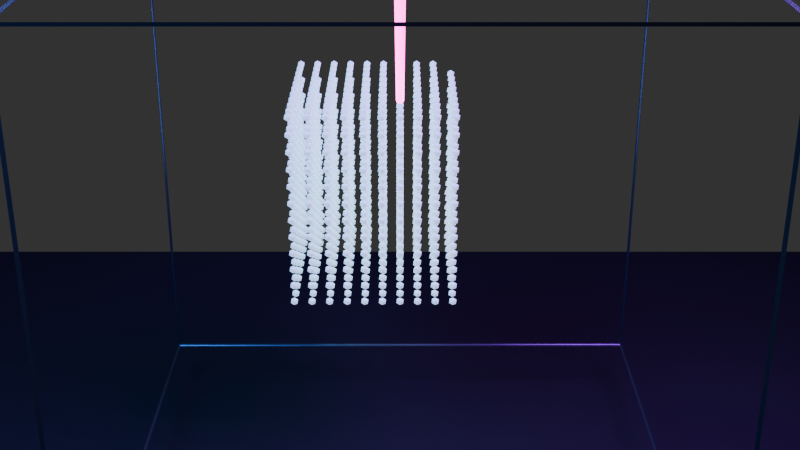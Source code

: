 # Source: QFG_Phase_Transition_Thermal_Matter_Lab_v1.blend  (saved by Blender 5.2.44; exported with 4.5.12 LTS)
import bpy
from mathutils import Matrix  # noqa: F401  (used for matrix-valued properties, if any)

bpy.ops.wm.read_factory_settings(use_empty=True)
scene = bpy.context.scene
scene.name = 'Scene'

# ---- collections
col_collection = bpy.data.collections.new('Collection'); scene.collection.children.link(col_collection)

# ---- materials (node trees are filled in below, after node groups)
mat_floor = bpy.data.materials.new('Floor')
mat_floor.surface_render_method = 'BLENDED'
mat_floor.blend_method = 'BLEND'
mat_labframe = bpy.data.materials.new('LabFrame')
mat_labframe.surface_render_method = 'BLENDED'
mat_labframe.blend_method = 'BLEND'
mat_text = bpy.data.materials.new('Text')
mat_text.surface_render_method = 'BLENDED'
mat_text.blend_method = 'BLEND'
mat_solidmatter = bpy.data.materials.new('SolidMatter')
mat_solidmatter.surface_render_method = 'BLENDED'
mat_solidmatter.blend_method = 'BLEND'
mat_orange = bpy.data.materials.new('Orange')
mat_orange.surface_render_method = 'BLENDED'
mat_orange.blend_method = 'BLEND'
mat_heatbeam = bpy.data.materials.new('HeatBeam')
mat_heatbeam.surface_render_method = 'BLENDED'
mat_heatbeam.blend_method = 'BLEND'
mat_hotmatter = bpy.data.materials.new('HotMatter')
mat_hotmatter.surface_render_method = 'BLENDED'
mat_hotmatter.blend_method = 'BLEND'

# ---- node groups
ng_solidmatterpoints_gn = bpy.data.node_groups.new('SolidMatterPoints_GN', 'GeometryNodeTree')
_s = ng_solidmatterpoints_gn.interface.new_socket(name='Geometry', in_out='OUTPUT', socket_type='NodeSocketGeometry')
_s = ng_solidmatterpoints_gn.interface.new_socket(name='Geometry', in_out='INPUT', socket_type='NodeSocketGeometry')
# nodes of 'SolidMatterPoints_GN' reference scene objects; filled in after objects exist
ng_hotmatterpoints_gn = bpy.data.node_groups.new('HotMatterPoints_GN', 'GeometryNodeTree')
_s = ng_hotmatterpoints_gn.interface.new_socket(name='Geometry', in_out='OUTPUT', socket_type='NodeSocketGeometry')
_s = ng_hotmatterpoints_gn.interface.new_socket(name='Geometry', in_out='INPUT', socket_type='NodeSocketGeometry')
# nodes of 'HotMatterPoints_GN' reference scene objects; filled in after objects exist

# ---- material node trees
mat_floor.use_nodes = True; mat_floor.node_tree.nodes.clear()
_N = mat_floor.node_tree.nodes; _L = mat_floor.node_tree.links
n0 = _N.new('ShaderNodeBsdfPrincipled'); n0.name = 'Principled BSDF'; n0.location = (-200, 100)
n0.inputs[0].default_value = (0.02, 0.025, 0.04, 1.0)
n0.inputs[2].default_value = 0.72
n0.inputs[10].default_value = 0.005
n0.inputs[27].default_value = (0.02, 0.025, 0.04, 1.0)
n1 = _N.new('ShaderNodeOutputMaterial'); n1.name = 'Material Output'; n1.location = (200, 100)
_L.new(n0.outputs[0], n1.inputs[0])
n1.is_active_output = True
mat_labframe.use_nodes = True; mat_labframe.node_tree.nodes.clear()
_N = mat_labframe.node_tree.nodes; _L = mat_labframe.node_tree.links
n0 = _N.new('ShaderNodeBsdfPrincipled'); n0.name = 'Principled BSDF'; n0.location = (-200, 100)
n0.inputs[0].default_value = (0.1, 0.14, 0.2, 1.0)
n0.inputs[1].default_value = 0.6
n0.inputs[2].default_value = 0.25
n0.inputs[10].default_value = 0.005
n0.inputs[27].default_value = (0.1, 0.14, 0.2, 1.0)
n1 = _N.new('ShaderNodeOutputMaterial'); n1.name = 'Material Output'; n1.location = (200, 100)
_L.new(n0.outputs[0], n1.inputs[0])
n1.is_active_output = True
mat_text.use_nodes = True; mat_text.node_tree.nodes.clear()
_N = mat_text.node_tree.nodes; _L = mat_text.node_tree.links
n0 = _N.new('ShaderNodeBsdfPrincipled'); n0.name = 'Principled BSDF'; n0.location = (-200, 100)
n0.inputs[0].default_value = (0.92, 0.96, 1.0, 1.0)
n0.inputs[2].default_value = 0.3
n0.inputs[10].default_value = 0.005
n0.inputs[27].default_value = (0.92, 0.96, 1.0, 1.0)
n0.inputs[28].default_value = 1.0
n1 = _N.new('ShaderNodeOutputMaterial'); n1.name = 'Material Output'; n1.location = (200, 100)
_L.new(n0.outputs[0], n1.inputs[0])
n1.is_active_output = True
mat_solidmatter.use_nodes = True; mat_solidmatter.node_tree.nodes.clear()
_N = mat_solidmatter.node_tree.nodes; _L = mat_solidmatter.node_tree.links
n0 = _N.new('ShaderNodeBsdfPrincipled'); n0.name = 'Principled BSDF'; n0.location = (-200, 100)
n0.inputs[0].default_value = (0.65, 0.86, 1.0, 1.0)
n0.inputs[2].default_value = 0.28
n0.inputs[10].default_value = 0.005
n0.inputs[27].default_value = (0.65, 0.86, 1.0, 1.0)
n0.inputs[28].default_value = 0.65
n1 = _N.new('ShaderNodeOutputMaterial'); n1.name = 'Material Output'; n1.location = (200, 100)
_L.new(n0.outputs[0], n1.inputs[0])
n1.is_active_output = True
mat_orange.use_nodes = True; mat_orange.node_tree.nodes.clear()
_N = mat_orange.node_tree.nodes; _L = mat_orange.node_tree.links
n0 = _N.new('ShaderNodeBsdfPrincipled'); n0.name = 'Principled BSDF'; n0.location = (-200, 100)
n0.inputs[0].default_value = (1.0, 0.24, 0.03, 1.0)
n0.inputs[2].default_value = 0.2
n0.inputs[10].default_value = 0.005
n0.inputs[27].default_value = (1.0, 0.24, 0.03, 1.0)
n0.inputs[28].default_value = 3.0
n1 = _N.new('ShaderNodeOutputMaterial'); n1.name = 'Material Output'; n1.location = (200, 100)
_L.new(n0.outputs[0], n1.inputs[0])
n1.is_active_output = True
mat_heatbeam.use_nodes = True; mat_heatbeam.node_tree.nodes.clear()
_N = mat_heatbeam.node_tree.nodes; _L = mat_heatbeam.node_tree.links
n0 = _N.new('ShaderNodeBsdfPrincipled'); n0.name = 'Principled BSDF'; n0.location = (-200, 100)
n0.inputs[0].default_value = (1.0, 0.05, 0.55, 1.0)
n0.inputs[2].default_value = 0.18
n0.inputs[10].default_value = 0.005
n0.inputs[27].default_value = (1.0, 0.05, 0.55, 1.0)
n0.inputs[28].default_value = 5.0
n1 = _N.new('ShaderNodeOutputMaterial'); n1.name = 'Material Output'; n1.location = (200, 100)
_L.new(n0.outputs[0], n1.inputs[0])
n1.is_active_output = True
mat_hotmatter.use_nodes = True; mat_hotmatter.node_tree.nodes.clear()
_N = mat_hotmatter.node_tree.nodes; _L = mat_hotmatter.node_tree.links
n0 = _N.new('ShaderNodeBsdfPrincipled'); n0.name = 'Principled BSDF'; n0.location = (-200, 100)
n0.inputs[0].default_value = (1.0, 0.18, 0.02, 1.0)
n0.inputs[2].default_value = 0.2
n0.inputs[10].default_value = 0.005
n0.inputs[27].default_value = (1.0, 0.18, 0.02, 1.0)
n0.inputs[28].default_value = 3.5
n1 = _N.new('ShaderNodeOutputMaterial'); n1.name = 'Material Output'; n1.location = (200, 100)
_L.new(n0.outputs[0], n1.inputs[0])
n1.is_active_output = True

# ---- world
world_world = bpy.data.worlds.new('World'); scene.world = world_world
world_world.use_nodes = True; world_world.node_tree.nodes.clear()
_N = world_world.node_tree.nodes; _L = world_world.node_tree.links
n0 = _N.new('ShaderNodeOutputWorld'); n0.name = 'World Output'; n0.location = (200, 100)
n1 = _N.new('ShaderNodeBackground'); n1.name = 'Background'; n1.location = (-200, 100)
n1.inputs[0].default_value = (0.05088, 0.05088, 0.05088, 1.0)
_L.new(n1.outputs[0], n0.inputs[0])
n0.is_active_output = True
world_world.color = (0.001, 0.002, 0.006)
world_world.sun_shadow_jitter_overblur = 0.0

# ---- cameras
cam_camera_001 = bpy.data.cameras.new('Camera.001')
cam_camera_001.lens = 56.0

# ---- lights
light_area = bpy.data.lights.new('Area', 'AREA')
light_area.color = (0.15, 0.38, 1.0)
light_area.energy = 1200.0
light_area.size = 6.0
light_area.size_y = 1.0
light_area_001 = bpy.data.lights.new('Area.001', 'AREA')
light_area_001.color = (0.65, 0.1, 1.0)
light_area_001.energy = 1000.0
light_area_001.size = 5.2
light_area_001.size_y = 1.0

# ---- meshes
me_cube_001 = bpy.data.meshes.new('Cube.001')
me_cube_001.from_pydata([(-8.0, -8.0, -0.06), (-8.0, -8.0, 0.06), (-8.0, 8.0, -0.06), (-8.0, 8.0, 0.06), (8.0, -8.0, -0.06), (8.0, -8.0, 0.06), (8.0, 8.0, -0.06), (8.0, 8.0, 0.06)], [], [(0, 1, 3, 2), (2, 3, 7, 6), (6, 7, 5, 4), (4, 5, 1, 0), (2, 6, 4, 0), (7, 3, 1, 5)])
_uv = me_cube_001.uv_layers.new(name='UVMap')
_uv.uv.foreach_set('vector', [0.375, 0.0, 0.625, 0.0, 0.625, 0.25, 0.375, 0.25, 0.375, 0.25, 0.625, 0.25, 0.625, 0.5, 0.375, 0.5, 0.375, 0.5, 0.625, 0.5, 0.625, 0.75, 0.375, 0.75, 0.375, 0.75, 0.625, 0.75, 0.625, 1.0, 0.375, 1.0, 0.125, 0.5, 0.375, 0.5, 0.375, 0.75, 0.125, 0.75, 0.625, 0.5, 0.875, 0.5, 0.875, 0.75, 0.625, 0.75])
me_cube_001.materials.append(mat_floor)
me_cube_001.update()
me_cube_002 = bpy.data.meshes.new('Cube.002')
me_cube_002.from_pydata([(-1.0, -1.0, -1.0), (-1.0, -1.0, 1.0), (-1.0, 1.0, -1.0), (-1.0, 1.0, 1.0), (1.0, -1.0, -1.0), (1.0, -1.0, 1.0), (1.0, 1.0, -1.0), (1.0, 1.0, 1.0)], [], [(0, 1, 3, 2), (2, 3, 7, 6), (6, 7, 5, 4), (4, 5, 1, 0), (2, 6, 4, 0), (7, 3, 1, 5)])
_uv = me_cube_002.uv_layers.new(name='UVMap')
_uv.uv.foreach_set('vector', [0.375, 0.0, 0.625, 0.0, 0.625, 0.25, 0.375, 0.25, 0.375, 0.25, 0.625, 0.25, 0.625, 0.5, 0.375, 0.5, 0.375, 0.5, 0.625, 0.5, 0.625, 0.75, 0.375, 0.75, 0.375, 0.75, 0.625, 0.75, 0.625, 1.0, 0.375, 1.0, 0.125, 0.5, 0.375, 0.5, 0.375, 0.75, 0.125, 0.75, 0.625, 0.5, 0.875, 0.5, 0.875, 0.75, 0.625, 0.75])
me_cube_002.materials.append(mat_labframe)
me_cube_002.update()
me_cylinder = bpy.data.meshes.new('Cylinder')
me_cylinder.from_pydata([(0.0, 0.045, -2.977), (0.0, 0.045, 2.977), (0.01391, 0.0428, -2.977), (0.01391, 0.0428, 2.977), (0.02645, 0.03641, -2.977), (0.02645, 0.03641, 2.977), (0.03641, 0.02645, -2.977), (0.03641, 0.02645, 2.977), (0.0428, 0.01391, -2.977), (0.0428, 0.01391, 2.977), (0.045, 0.0, -2.977), (0.045, 0.0, 2.977), (0.0428, -0.01391, -2.977), (0.0428, -0.01391, 2.977), (0.03641, -0.02645, -2.977), (0.03641, -0.02645, 2.977), (0.02645, -0.03641, -2.977), (0.02645, -0.03641, 2.977), (0.01391, -0.0428, -2.977), (0.01391, -0.0428, 2.977), (0.0, -0.045, -2.977), (0.0, -0.045, 2.977), (-0.01391, -0.0428, -2.977), (-0.01391, -0.0428, 2.977), (-0.02645, -0.03641, -2.977), (-0.02645, -0.03641, 2.977), (-0.03641, -0.02645, -2.977), (-0.03641, -0.02645, 2.977), (-0.0428, -0.01391, -2.977), (-0.0428, -0.01391, 2.977), (-0.045, 0.0, -2.977), (-0.045, 0.0, 2.977), (-0.0428, 0.01391, -2.977), (-0.0428, 0.01391, 2.977), (-0.03641, 0.02645, -2.977), (-0.03641, 0.02645, 2.977), (-0.02645, 0.03641, -2.977), (-0.02645, 0.03641, 2.977), (-0.01391, 0.0428, -2.977), (-0.01391, 0.0428, 2.977)], [], [(0, 1, 3, 2), (2, 3, 5, 4), (4, 5, 7, 6), (6, 7, 9, 8), (8, 9, 11, 10), (10, 11, 13, 12), (12, 13, 15, 14), (14, 15, 17, 16), (16, 17, 19, 18), (18, 19, 21, 20), (20, 21, 23, 22), (22, 23, 25, 24), (24, 25, 27, 26), (26, 27, 29, 28), (28, 29, 31, 30), (30, 31, 33, 32), (32, 33, 35, 34), (34, 35, 37, 36), (3, 1, 39, 37, 35, 33, 31, 29, 27, 25, 23, 21, 19, 17, 15, 13, 11, 9, 7, 5), (36, 37, 39, 38), (38, 39, 1, 0), (0, 2, 4, 6, 8, 10, 12, 14, 16, 18, 20, 22, 24, 26, 28, 30, 32, 34, 36, 38)])
_uv = me_cylinder.uv_layers.new(name='UVMap')
_uv.uv.foreach_set('vector', [1.0, 0.5, 1.0, 1.0, 0.95, 1.0, 0.95, 0.5, 0.95, 0.5, 0.95, 1.0, 0.9, 1.0, 0.9, 0.5, 0.9, 0.5, 0.9, 1.0, 0.85, 1.0, 0.85, 0.5, 0.85, 0.5, 0.85, 1.0, 0.8, 1.0, 0.8, 0.5, 0.8, 0.5, 0.8, 1.0, 0.75, 1.0, 0.75, 0.5, 0.75, 0.5, 0.75, 1.0, 0.7, 1.0, 0.7, 0.5, 0.7, 0.5, 0.7, 1.0, 0.65, 1.0, 0.65, 0.5, 0.65, 0.5, 0.65, 1.0, 0.6, 1.0, 0.6, 0.5, 0.6, 0.5, 0.6, 1.0, 0.55, 1.0, 0.55, 0.5, 0.55, 0.5, 0.55, 1.0, 0.5, 1.0, 0.5, 0.5, 0.5, 0.5, 0.5, 1.0, 0.45, 1.0, 0.45, 0.5, 0.45, 0.5, 0.45, 1.0, 0.4, 1.0, 0.4, 0.5, 0.4, 0.5, 0.4, 1.0, 0.35, 1.0, 0.35, 0.5, 0.35, 0.5, 0.35, 1.0, 0.3, 1.0, 0.3, 0.5, 0.3, 0.5, 0.3, 1.0, 0.25, 1.0, 0.25, 0.5, 0.25, 0.5, 0.25, 1.0, 0.2, 1.0, 0.2, 0.5, 0.2, 0.5, 0.2, 1.0, 0.15, 1.0, 0.15, 0.5, 0.15, 0.5, 0.15, 1.0, 0.1, 1.0, 0.1, 0.5, 0.3242, 0.4783, 0.25, 0.49, 0.1758, 0.4783, 0.1089, 0.4442, 0.05584, 0.3911, 0.02175, 0.3242, 0.01, 0.25, 0.02175, 0.1758, 0.05584, 0.1089, 0.1089, 0.05584, 0.1758, 0.02175, 0.25, 0.01, 0.3242, 0.02175, 0.3911, 0.05584, 0.4442, 0.1089, 0.4783, 0.1758, 0.49, 0.25, 0.4783, 0.3242, 0.4442, 0.3911, 0.3911, 0.4442, 0.1, 0.5, 0.1, 1.0, 0.05, 1.0, 0.05, 0.5, 0.05, 0.5, 0.05, 1.0, -1.565e-07, 1.0, -1.565e-07, 0.5, 0.75, 0.49, 0.8242, 0.4783, 0.8911, 0.4442, 0.9442, 0.3911, 0.9783, 0.3242, 0.99, 0.25, 0.9783, 0.1758, 0.9442, 0.1089, 0.8911, 0.05584, 0.8242, 0.02175, 0.75, 0.01, 0.6758, 0.02175, 0.6089, 0.05584, 0.5558, 0.1089, 0.5217, 0.1758, 0.51, 0.25, 0.5217, 0.3242, 0.5558, 0.3911, 0.6089, 0.4442, 0.6758, 0.4783])
me_cylinder.materials.append(mat_heatbeam)
me_cylinder.update()
me_solidmatterpoints_mesh = bpy.data.meshes.new('SolidMatterPoints_Mesh')
me_solidmatterpoints_mesh.from_pydata([(-1.32, 0.88, -1.32), (-1.32, 0.88, -1.1), (-1.32, 0.88, -0.88), (-1.32, 0.88, -0.66), (-1.32, 0.88, -0.44), (-1.32, 0.88, -0.22), (-1.32, 0.88, 0.0), (-1.32, 0.88, 0.22), (-1.32, 0.88, 0.44), (-1.32, 0.88, 0.66), (-1.32, 0.88, 0.88), (-1.32, 0.88, 1.1), (-1.32, 1.1, -1.32), (-1.32, 1.1, -1.1), (-1.32, 1.1, -0.88), (-1.32, 1.1, -0.66), (-1.32, 1.1, -0.44), (-1.32, 1.1, -0.22), (-1.32, 1.1, 0.0), (-1.32, 1.1, 0.22), (-1.32, 1.1, 0.44), (-1.32, 1.1, 0.66), (-1.32, 1.1, 0.88), (-1.32, 1.1, 1.1), (-1.32, 1.32, -1.32), (-1.32, 1.32, -1.1), (-1.32, 1.32, -0.88), (-1.32, 1.32, -0.66), (-1.32, 1.32, -0.44), (-1.32, 1.32, -0.22), (-1.32, 1.32, 0.0), (-1.32, 1.32, 0.22), (-1.32, 1.32, 0.44), (-1.32, 1.32, 0.66), (-1.32, 1.32, 0.88), (-1.32, 1.32, 1.1), (-1.32, 1.54, -1.32), (-1.32, 1.54, -1.1), (-1.32, 1.54, -0.88), (-1.32, 1.54, -0.66), (-1.32, 1.54, -0.44), (-1.32, 1.54, -0.22), (-1.32, 1.54, 0.0), (-1.32, 1.54, 0.22), (-1.32, 1.54, 0.44), (-1.32, 1.54, 0.66), (-1.32, 1.54, 0.88), (-1.32, 1.54, 1.1), (-1.32, 1.76, -1.32), (-1.32, 1.76, -1.1), (-1.32, 1.76, -0.88), (-1.32, 1.76, -0.66), (-1.32, 1.76, -0.44), (-1.32, 1.76, -0.22), (-1.32, 1.76, 0.0), (-1.32, 1.76, 0.22), (-1.32, 1.76, 0.44), (-1.32, 1.76, 0.66), (-1.32, 1.76, 0.88), (-1.32, 1.76, 1.1), (-1.32, 1.98, -1.32), (-1.32, 1.98, -1.1), (-1.32, 1.98, -0.88), (-1.32, 1.98, -0.66), (-1.32, 1.98, -0.44), (-1.32, 1.98, -0.22), (-1.32, 1.98, 0.0), (-1.32, 1.98, 0.22), (-1.32, 1.98, 0.44), (-1.32, 1.98, 0.66), (-1.32, 1.98, 0.88), (-1.32, 1.98, 1.1), (-1.32, 2.2, -1.32), (-1.32, 2.2, -1.1), (-1.32, 2.2, -0.88), (-1.32, 2.2, -0.66), (-1.32, 2.2, -0.44), (-1.32, 2.2, -0.22), (-1.32, 2.2, 0.0), (-1.32, 2.2, 0.22), (-1.32, 2.2, 0.44), (-1.32, 2.2, 0.66), (-1.32, 2.2, 0.88), (-1.32, 2.2, 1.1), (-1.32, 2.42, -1.32), (-1.32, 2.42, -1.1), (-1.32, 2.42, -0.88), (-1.32, 2.42, -0.66), (-1.32, 2.42, -0.44), (-1.32, 2.42, -0.22), (-1.32, 2.42, 0.0), (-1.32, 2.42, 0.22), (-1.32, 2.42, 0.44), (-1.32, 2.42, 0.66), (-1.32, 2.42, 0.88), (-1.32, 2.42, 1.1), (-1.32, 2.64, -1.32), (-1.32, 2.64, -1.1), (-1.32, 2.64, -0.88), (-1.32, 2.64, -0.66), (-1.32, 2.64, -0.44), (-1.32, 2.64, -0.22), (-1.32, 2.64, 0.0), (-1.32, 2.64, 0.22), (-1.32, 2.64, 0.44), (-1.32, 2.64, 0.66), (-1.32, 2.64, 0.88), (-1.32, 2.64, 1.1), (-1.32, 2.86, -1.32), (-1.32, 2.86, -1.1), (-1.32, 2.86, -0.88), (-1.32, 2.86, -0.66), (-1.32, 2.86, -0.44), (-1.32, 2.86, -0.22), (-1.32, 2.86, 0.0), (-1.32, 2.86, 0.22), (-1.32, 2.86, 0.44), (-1.32, 2.86, 0.66), (-1.32, 2.86, 0.88), (-1.32, 2.86, 1.1), (-1.32, 3.08, -1.32), (-1.32, 3.08, -1.1), (-1.32, 3.08, -0.88), (-1.32, 3.08, -0.66), (-1.32, 3.08, -0.44), (-1.32, 3.08, -0.22), (-1.32, 3.08, 0.0), (-1.32, 3.08, 0.22), (-1.32, 3.08, 0.44), (-1.32, 3.08, 0.66), (-1.32, 3.08, 0.88), (-1.32, 3.08, 1.1), (-1.1, 0.88, -1.32), (-1.1, 0.88, -1.1), (-1.1, 0.88, -0.88), (-1.1, 0.88, -0.66), (-1.1, 0.88, -0.44), (-1.1, 0.88, -0.22), (-1.1, 0.88, 0.0), (-1.1, 0.88, 0.22), (-1.1, 0.88, 0.44), (-1.1, 0.88, 0.66), (-1.1, 0.88, 0.88), (-1.1, 0.88, 1.1), (-1.1, 1.1, -1.32), (-1.1, 1.1, -1.1), (-1.1, 1.1, -0.88), (-1.1, 1.1, -0.66), (-1.1, 1.1, -0.44), (-1.1, 1.1, -0.22), (-1.1, 1.1, 0.0), (-1.1, 1.1, 0.22), (-1.1, 1.1, 0.44), (-1.1, 1.1, 0.66), (-1.1, 1.1, 0.88), (-1.1, 1.1, 1.1), (-1.1, 1.32, -1.32), (-1.1, 1.32, -1.1), (-1.1, 1.32, -0.88), (-1.1, 1.32, -0.66), (-1.1, 1.32, -0.44), (-1.1, 1.32, -0.22), (-1.1, 1.32, 0.0), (-1.1, 1.32, 0.22), (-1.1, 1.32, 0.44), (-1.1, 1.32, 0.66), (-1.1, 1.32, 0.88), (-1.1, 1.32, 1.1), (-1.1, 1.54, -1.32), (-1.1, 1.54, -1.1), (-1.1, 1.54, -0.88), (-1.1, 1.54, -0.66), (-1.1, 1.54, -0.44), (-1.1, 1.54, -0.22), (-1.1, 1.54, 0.0), (-1.1, 1.54, 0.22), (-1.1, 1.54, 0.44), (-1.1, 1.54, 0.66), (-1.1, 1.54, 0.88), (-1.1, 1.54, 1.1), (-1.1, 1.76, -1.32), (-1.1, 1.76, -1.1), (-1.1, 1.76, -0.88), (-1.1, 1.76, -0.66), (-1.1, 1.76, -0.44), (-1.1, 1.76, -0.22), (-1.1, 1.76, 0.0), (-1.1, 1.76, 0.22), (-1.1, 1.76, 0.44), (-1.1, 1.76, 0.66), (-1.1, 1.76, 0.88), (-1.1, 1.76, 1.1), (-1.1, 1.98, -1.32), (-1.1, 1.98, -1.1), (-1.1, 1.98, -0.88), (-1.1, 1.98, -0.66), (-1.1, 1.98, -0.44), (-1.1, 1.98, -0.22), (-1.1, 1.98, 0.0), (-1.1, 1.98, 0.22), (-1.1, 1.98, 0.44), (-1.1, 1.98, 0.66), (-1.1, 1.98, 0.88), (-1.1, 1.98, 1.1), (-1.1, 2.2, -1.32), (-1.1, 2.2, -1.1), (-1.1, 2.2, -0.88), (-1.1, 2.2, -0.66), (-1.1, 2.2, -0.44), (-1.1, 2.2, -0.22), (-1.1, 2.2, 0.0), (-1.1, 2.2, 0.22), (-1.1, 2.2, 0.44), (-1.1, 2.2, 0.66), (-1.1, 2.2, 0.88), (-1.1, 2.2, 1.1), (-1.1, 2.42, -1.32), (-1.1, 2.42, -1.1), (-1.1, 2.42, -0.88), (-1.1, 2.42, -0.66), (-1.1, 2.42, -0.44), (-1.1, 2.42, -0.22), (-1.1, 2.42, 0.0), (-1.1, 2.42, 0.22), (-1.1, 2.42, 0.44), (-1.1, 2.42, 0.66), (-1.1, 2.42, 0.88), (-1.1, 2.42, 1.1), (-1.1, 2.64, -1.32), (-1.1, 2.64, -1.1), (-1.1, 2.64, -0.88), (-1.1, 2.64, -0.66), (-1.1, 2.64, -0.44), (-1.1, 2.64, -0.22), (-1.1, 2.64, 0.0), (-1.1, 2.64, 0.22), (-1.1, 2.64, 0.44), (-1.1, 2.64, 0.66), (-1.1, 2.64, 0.88), (-1.1, 2.64, 1.1), (-1.1, 2.86, -1.32), (-1.1, 2.86, -1.1), (-1.1, 2.86, -0.88), (-1.1, 2.86, -0.66), (-1.1, 2.86, -0.44), (-1.1, 2.86, -0.22), (-1.1, 2.86, 0.0), (-1.1, 2.86, 0.22), (-1.1, 2.86, 0.44), (-1.1, 2.86, 0.66), (-1.1, 2.86, 0.88), (-1.1, 2.86, 1.1), (-1.1, 3.08, -1.32), (-1.1, 3.08, -1.1), (-1.1, 3.08, -0.88), (-1.1, 3.08, -0.66), (-1.1, 3.08, -0.44), (-1.1, 3.08, -0.22), (-1.1, 3.08, 0.0), (-1.1, 3.08, 0.22), (-1.1, 3.08, 0.44), (-1.1, 3.08, 0.66), (-1.1, 3.08, 0.88), (-1.1, 3.08, 1.1), (-0.88, 0.88, -1.32), (-0.88, 0.88, -1.1), (-0.88, 0.88, -0.88), (-0.88, 0.88, -0.66), (-0.88, 0.88, -0.44), (-0.88, 0.88, -0.22), (-0.88, 0.88, 0.0), (-0.88, 0.88, 0.22), (-0.88, 0.88, 0.44), (-0.88, 0.88, 0.66), (-0.88, 0.88, 0.88), (-0.88, 0.88, 1.1), (-0.88, 1.1, -1.32), (-0.88, 1.1, -1.1), (-0.88, 1.1, -0.88), (-0.88, 1.1, -0.66), (-0.88, 1.1, -0.44), (-0.88, 1.1, -0.22), (-0.88, 1.1, 0.0), (-0.88, 1.1, 0.22), (-0.88, 1.1, 0.44), (-0.88, 1.1, 0.66), (-0.88, 1.1, 0.88), (-0.88, 1.1, 1.1), (-0.88, 1.32, -1.32), (-0.88, 1.32, -1.1), (-0.88, 1.32, -0.88), (-0.88, 1.32, -0.66), (-0.88, 1.32, -0.44), (-0.88, 1.32, -0.22), (-0.88, 1.32, 0.0), (-0.88, 1.32, 0.22), (-0.88, 1.32, 0.44), (-0.88, 1.32, 0.66), (-0.88, 1.32, 0.88), (-0.88, 1.32, 1.1), (-0.88, 1.54, -1.32), (-0.88, 1.54, -1.1), (-0.88, 1.54, -0.88), (-0.88, 1.54, -0.66), (-0.88, 1.54, -0.44), (-0.88, 1.54, -0.22), (-0.88, 1.54, 0.0), (-0.88, 1.54, 0.22), (-0.88, 1.54, 0.44), (-0.88, 1.54, 0.66), (-0.88, 1.54, 0.88), (-0.88, 1.54, 1.1), (-0.88, 1.76, -1.32), (-0.88, 1.76, -1.1), (-0.88, 1.76, -0.88), (-0.88, 1.76, -0.66), (-0.88, 1.76, -0.44), (-0.88, 1.76, -0.22), (-0.88, 1.76, 0.0), (-0.88, 1.76, 0.22), (-0.88, 1.76, 0.44), (-0.88, 1.76, 0.66), (-0.88, 1.76, 0.88), (-0.88, 1.76, 1.1), (-0.88, 1.98, -1.32), (-0.88, 1.98, -1.1), (-0.88, 1.98, -0.88), (-0.88, 1.98, -0.66), (-0.88, 1.98, -0.44), (-0.88, 1.98, -0.22), (-0.88, 1.98, 0.0), (-0.88, 1.98, 0.22), (-0.88, 1.98, 0.44), (-0.88, 1.98, 0.66), (-0.88, 1.98, 0.88), (-0.88, 1.98, 1.1), (-0.88, 2.2, -1.32), (-0.88, 2.2, -1.1), (-0.88, 2.2, -0.88), (-0.88, 2.2, -0.66), (-0.88, 2.2, -0.44), (-0.88, 2.2, -0.22), (-0.88, 2.2, 0.0), (-0.88, 2.2, 0.22), (-0.88, 2.2, 0.44), (-0.88, 2.2, 0.66), (-0.88, 2.2, 0.88), (-0.88, 2.2, 1.1), (-0.88, 2.42, -1.32), (-0.88, 2.42, -1.1), (-0.88, 2.42, -0.88), (-0.88, 2.42, -0.66), (-0.88, 2.42, -0.44), (-0.88, 2.42, -0.22), (-0.88, 2.42, 0.0), (-0.88, 2.42, 0.22), (-0.88, 2.42, 0.44), (-0.88, 2.42, 0.66), (-0.88, 2.42, 0.88), (-0.88, 2.42, 1.1), (-0.88, 2.64, -1.32), (-0.88, 2.64, -1.1), (-0.88, 2.64, -0.88), (-0.88, 2.64, -0.66), (-0.88, 2.64, -0.44), (-0.88, 2.64, -0.22), (-0.88, 2.64, 0.0), (-0.88, 2.64, 0.22), (-0.88, 2.64, 0.44), (-0.88, 2.64, 0.66), (-0.88, 2.64, 0.88), (-0.88, 2.64, 1.1), (-0.88, 2.86, -1.32), (-0.88, 2.86, -1.1), (-0.88, 2.86, -0.88), (-0.88, 2.86, -0.66), (-0.88, 2.86, -0.44), (-0.88, 2.86, -0.22), (-0.88, 2.86, 0.0), (-0.88, 2.86, 0.22), (-0.88, 2.86, 0.44), (-0.88, 2.86, 0.66), (-0.88, 2.86, 0.88), (-0.88, 2.86, 1.1), (-0.88, 3.08, -1.32), (-0.88, 3.08, -1.1), (-0.88, 3.08, -0.88), (-0.88, 3.08, -0.66), (-0.88, 3.08, -0.44), (-0.88, 3.08, -0.22), (-0.88, 3.08, 0.0), (-0.88, 3.08, 0.22), (-0.88, 3.08, 0.44), (-0.88, 3.08, 0.66), (-0.88, 3.08, 0.88), (-0.88, 3.08, 1.1), (-0.66, 0.88, -1.32), (-0.66, 0.88, -1.1), (-0.66, 0.88, -0.88), (-0.66, 0.88, -0.66), (-0.66, 0.88, -0.44), (-0.66, 0.88, -0.22), (-0.66, 0.88, 0.0), (-0.66, 0.88, 0.22), (-0.66, 0.88, 0.44), (-0.66, 0.88, 0.66), (-0.66, 0.88, 0.88), (-0.66, 0.88, 1.1), (-0.66, 1.1, -1.32), (-0.66, 1.1, -1.1), (-0.66, 1.1, -0.88), (-0.66, 1.1, -0.66), (-0.66, 1.1, -0.44), (-0.66, 1.1, -0.22), (-0.66, 1.1, 0.0), (-0.66, 1.1, 0.22), (-0.66, 1.1, 0.44), (-0.66, 1.1, 0.66), (-0.66, 1.1, 0.88), (-0.66, 1.1, 1.1), (-0.66, 1.32, -1.32), (-0.66, 1.32, -1.1), (-0.66, 1.32, -0.88), (-0.66, 1.32, -0.66), (-0.66, 1.32, -0.44), (-0.66, 1.32, -0.22), (-0.66, 1.32, 0.0), (-0.66, 1.32, 0.22), (-0.66, 1.32, 0.44), (-0.66, 1.32, 0.66), (-0.66, 1.32, 0.88), (-0.66, 1.32, 1.1), (-0.66, 1.54, -1.32), (-0.66, 1.54, -1.1), (-0.66, 1.54, -0.88), (-0.66, 1.54, -0.66), (-0.66, 1.54, -0.44), (-0.66, 1.54, -0.22), (-0.66, 1.54, 0.0), (-0.66, 1.54, 0.22), (-0.66, 1.54, 0.44), (-0.66, 1.54, 0.66), (-0.66, 1.54, 0.88), (-0.66, 1.54, 1.1), (-0.66, 1.76, -1.32), (-0.66, 1.76, -1.1), (-0.66, 1.76, -0.88), (-0.66, 1.76, -0.66), (-0.66, 1.76, -0.44), (-0.66, 1.76, -0.22), (-0.66, 1.76, 0.0), (-0.66, 1.76, 0.22), (-0.66, 1.76, 0.44), (-0.66, 1.76, 0.66), (-0.66, 1.76, 0.88), (-0.66, 1.76, 1.1), (-0.66, 1.98, -1.32), (-0.66, 1.98, -1.1), (-0.66, 1.98, -0.88), (-0.66, 1.98, -0.66), (-0.66, 1.98, -0.44), (-0.66, 1.98, -0.22), (-0.66, 1.98, 0.0), (-0.66, 1.98, 0.22), (-0.66, 1.98, 0.44), (-0.66, 1.98, 0.66), (-0.66, 1.98, 0.88), (-0.66, 1.98, 1.1), (-0.66, 2.2, -1.32), (-0.66, 2.2, -1.1), (-0.66, 2.2, -0.88), (-0.66, 2.2, -0.66), (-0.66, 2.2, -0.44), (-0.66, 2.2, -0.22), (-0.66, 2.2, 0.0), (-0.66, 2.2, 0.22), (-0.66, 2.2, 0.44), (-0.66, 2.2, 0.66), (-0.66, 2.2, 0.88), (-0.66, 2.2, 1.1), (-0.66, 2.42, -1.32), (-0.66, 2.42, -1.1), (-0.66, 2.42, -0.88), (-0.66, 2.42, -0.66), (-0.66, 2.42, -0.44), (-0.66, 2.42, -0.22), (-0.66, 2.42, 0.0), (-0.66, 2.42, 0.22), (-0.66, 2.42, 0.44), (-0.66, 2.42, 0.66), (-0.66, 2.42, 0.88), (-0.66, 2.42, 1.1), (-0.66, 2.64, -1.32), (-0.66, 2.64, -1.1), (-0.66, 2.64, -0.88), (-0.66, 2.64, -0.66), (-0.66, 2.64, -0.44), (-0.66, 2.64, -0.22), (-0.66, 2.64, 0.0), (-0.66, 2.64, 0.22), (-0.66, 2.64, 0.44), (-0.66, 2.64, 0.66), (-0.66, 2.64, 0.88), (-0.66, 2.64, 1.1), (-0.66, 2.86, -1.32), (-0.66, 2.86, -1.1), (-0.66, 2.86, -0.88), (-0.66, 2.86, -0.66), (-0.66, 2.86, -0.44), (-0.66, 2.86, -0.22), (-0.66, 2.86, 0.0), (-0.66, 2.86, 0.22), (-0.66, 2.86, 0.44), (-0.66, 2.86, 0.66), (-0.66, 2.86, 0.88), (-0.66, 2.86, 1.1), (-0.66, 3.08, -1.32), (-0.66, 3.08, -1.1), (-0.66, 3.08, -0.88), (-0.66, 3.08, -0.66), (-0.66, 3.08, -0.44), (-0.66, 3.08, -0.22), (-0.66, 3.08, 0.0), (-0.66, 3.08, 0.22), (-0.66, 3.08, 0.44), (-0.66, 3.08, 0.66), (-0.66, 3.08, 0.88), (-0.66, 3.08, 1.1), (-0.44, 0.88, -1.32), (-0.44, 0.88, -1.1), (-0.44, 0.88, -0.88), (-0.44, 0.88, -0.66), (-0.44, 0.88, -0.44), (-0.44, 0.88, -0.22), (-0.44, 0.88, 0.0), (-0.44, 0.88, 0.22), (-0.44, 0.88, 0.44), (-0.44, 0.88, 0.66), (-0.44, 0.88, 0.88), (-0.44, 0.88, 1.1), (-0.44, 1.1, -1.32), (-0.44, 1.1, -1.1), (-0.44, 1.1, -0.88), (-0.44, 1.1, -0.66), (-0.44, 1.1, -0.44), (-0.44, 1.1, -0.22), (-0.44, 1.1, 0.0), (-0.44, 1.1, 0.22), (-0.44, 1.1, 0.44), (-0.44, 1.1, 0.66), (-0.44, 1.1, 0.88), (-0.44, 1.1, 1.1), (-0.44, 1.32, -1.32), (-0.44, 1.32, -1.1), (-0.44, 1.32, -0.88), (-0.44, 1.32, -0.66), (-0.44, 1.32, -0.44), (-0.44, 1.32, -0.22), (-0.44, 1.32, 0.0), (-0.44, 1.32, 0.22), (-0.44, 1.32, 0.44), (-0.44, 1.32, 0.66), (-0.44, 1.32, 0.88), (-0.44, 1.32, 1.1), (-0.44, 1.54, -1.32), (-0.44, 1.54, -1.1), (-0.44, 1.54, -0.88), (-0.44, 1.54, -0.66), (-0.44, 1.54, -0.44), (-0.44, 1.54, -0.22), (-0.44, 1.54, 0.0), (-0.44, 1.54, 0.22), (-0.44, 1.54, 0.44), (-0.44, 1.54, 0.66), (-0.44, 1.54, 0.88), (-0.44, 1.54, 1.1), (-0.44, 1.76, -1.32), (-0.44, 1.76, -1.1), (-0.44, 1.76, -0.88), (-0.44, 1.76, -0.66), (-0.44, 1.76, -0.44), (-0.44, 1.76, -0.22), (-0.44, 1.76, 0.0), (-0.44, 1.76, 0.22), (-0.44, 1.76, 0.44), (-0.44, 1.76, 0.66), (-0.44, 1.76, 0.88), (-0.44, 1.76, 1.1), (-0.44, 1.98, -1.32), (-0.44, 1.98, -1.1), (-0.44, 1.98, -0.88), (-0.44, 1.98, -0.66), (-0.44, 1.98, -0.44), (-0.44, 1.98, -0.22), (-0.44, 1.98, 0.0), (-0.44, 1.98, 0.22), (-0.44, 1.98, 0.44), (-0.44, 1.98, 0.66), (-0.44, 1.98, 0.88), (-0.44, 1.98, 1.1), (-0.44, 2.2, -1.32), (-0.44, 2.2, -1.1), (-0.44, 2.2, -0.88), (-0.44, 2.2, -0.66), (-0.44, 2.2, -0.44), (-0.44, 2.2, -0.22), (-0.44, 2.2, 0.0), (-0.44, 2.2, 0.22), (-0.44, 2.2, 0.44), (-0.44, 2.2, 0.66), (-0.44, 2.2, 0.88), (-0.44, 2.2, 1.1), (-0.44, 2.42, -1.32), (-0.44, 2.42, -1.1), (-0.44, 2.42, -0.88), (-0.44, 2.42, -0.66), (-0.44, 2.42, -0.44), (-0.44, 2.42, -0.22), (-0.44, 2.42, 0.0), (-0.44, 2.42, 0.22), (-0.44, 2.42, 0.44), (-0.44, 2.42, 0.66), (-0.44, 2.42, 0.88), (-0.44, 2.42, 1.1), (-0.44, 2.64, -1.32), (-0.44, 2.64, -1.1), (-0.44, 2.64, -0.88), (-0.44, 2.64, -0.66), (-0.44, 2.64, -0.44), (-0.44, 2.64, -0.22), (-0.44, 2.64, 0.0), (-0.44, 2.64, 0.22), (-0.44, 2.64, 0.44), (-0.44, 2.64, 0.66), (-0.44, 2.64, 0.88), (-0.44, 2.64, 1.1), (-0.44, 2.86, -1.32), (-0.44, 2.86, -1.1), (-0.44, 2.86, -0.88), (-0.44, 2.86, -0.66), (-0.44, 2.86, -0.44), (-0.44, 2.86, -0.22), (-0.44, 2.86, 0.0), (-0.44, 2.86, 0.22), (-0.44, 2.86, 0.44), (-0.44, 2.86, 0.66), (-0.44, 2.86, 0.88), (-0.44, 2.86, 1.1), (-0.44, 3.08, -1.32), (-0.44, 3.08, -1.1), (-0.44, 3.08, -0.88), (-0.44, 3.08, -0.66), (-0.44, 3.08, -0.44), (-0.44, 3.08, -0.22), (-0.44, 3.08, 0.0), (-0.44, 3.08, 0.22), (-0.44, 3.08, 0.44), (-0.44, 3.08, 0.66), (-0.44, 3.08, 0.88), (-0.44, 3.08, 1.1), (-0.22, 0.88, -1.32), (-0.22, 0.88, -1.1), (-0.22, 0.88, -0.88), (-0.22, 0.88, -0.66), (-0.22, 0.88, -0.44), (-0.22, 0.88, -0.22), (-0.22, 0.88, 0.0), (-0.22, 0.88, 0.22), (-0.22, 0.88, 0.44), (-0.22, 0.88, 0.66), (-0.22, 0.88, 0.88), (-0.22, 0.88, 1.1), (-0.22, 1.1, -1.32), (-0.22, 1.1, -1.1), (-0.22, 1.1, -0.88), (-0.22, 1.1, -0.66), (-0.22, 1.1, -0.44), (-0.22, 1.1, -0.22), (-0.22, 1.1, 0.0), (-0.22, 1.1, 0.22), (-0.22, 1.1, 0.44), (-0.22, 1.1, 0.66), (-0.22, 1.1, 0.88), (-0.22, 1.1, 1.1), (-0.22, 1.32, -1.32), (-0.22, 1.32, -1.1), (-0.22, 1.32, -0.88), (-0.22, 1.32, -0.66), (-0.22, 1.32, -0.44), (-0.22, 1.32, -0.22), (-0.22, 1.32, 0.0), (-0.22, 1.32, 0.22), (-0.22, 1.32, 0.44), (-0.22, 1.32, 0.66), (-0.22, 1.32, 0.88), (-0.22, 1.32, 1.1), (-0.22, 1.54, -1.32), (-0.22, 1.54, -1.1), (-0.22, 1.54, -0.88), (-0.22, 1.54, -0.66), (-0.22, 1.54, -0.44), (-0.22, 1.54, -0.22), (-0.22, 1.54, 0.0), (-0.22, 1.54, 0.22), (-0.22, 1.54, 0.44), (-0.22, 1.54, 0.66), (-0.22, 1.54, 0.88), (-0.22, 1.54, 1.1), (-0.22, 1.76, -1.32), (-0.22, 1.76, -1.1), (-0.22, 1.76, -0.88), (-0.22, 1.76, -0.66), (-0.22, 1.76, -0.44), (-0.22, 1.76, -0.22), (-0.22, 1.76, 0.0), (-0.22, 1.76, 0.22), (-0.22, 1.76, 0.44), (-0.22, 1.76, 0.66), (-0.22, 1.76, 0.88), (-0.22, 1.76, 1.1), (-0.22, 1.98, -1.32), (-0.22, 1.98, -1.1), (-0.22, 1.98, -0.88), (-0.22, 1.98, -0.66), (-0.22, 1.98, -0.44), (-0.22, 1.98, -0.22), (-0.22, 1.98, 0.0), (-0.22, 1.98, 0.22), (-0.22, 1.98, 0.44), (-0.22, 1.98, 0.66), (-0.22, 1.98, 0.88), (-0.22, 1.98, 1.1), (-0.22, 2.2, -1.32), (-0.22, 2.2, -1.1), (-0.22, 2.2, -0.88), (-0.22, 2.2, -0.66), (-0.22, 2.2, -0.44), (-0.22, 2.2, -0.22), (-0.22, 2.2, 0.0), (-0.22, 2.2, 0.22), (-0.22, 2.2, 0.44), (-0.22, 2.2, 0.66), (-0.22, 2.2, 0.88), (-0.22, 2.2, 1.1), (-0.22, 2.42, -1.32), (-0.22, 2.42, -1.1), (-0.22, 2.42, -0.88), (-0.22, 2.42, -0.66), (-0.22, 2.42, -0.44), (-0.22, 2.42, -0.22), (-0.22, 2.42, 0.0), (-0.22, 2.42, 0.22), (-0.22, 2.42, 0.44), (-0.22, 2.42, 0.66), (-0.22, 2.42, 0.88), (-0.22, 2.42, 1.1), (-0.22, 2.64, -1.32), (-0.22, 2.64, -1.1), (-0.22, 2.64, -0.88), (-0.22, 2.64, -0.66), (-0.22, 2.64, -0.44), (-0.22, 2.64, -0.22), (-0.22, 2.64, 0.0), (-0.22, 2.64, 0.22), (-0.22, 2.64, 0.44), (-0.22, 2.64, 0.66), (-0.22, 2.64, 0.88), (-0.22, 2.64, 1.1), (-0.22, 2.86, -1.32), (-0.22, 2.86, -1.1), (-0.22, 2.86, -0.88), (-0.22, 2.86, -0.66), (-0.22, 2.86, -0.44), (-0.22, 2.86, -0.22), (-0.22, 2.86, 0.0), (-0.22, 2.86, 0.22), (-0.22, 2.86, 0.44), (-0.22, 2.86, 0.66), (-0.22, 2.86, 0.88), (-0.22, 2.86, 1.1), (-0.22, 3.08, -1.32), (-0.22, 3.08, -1.1), (-0.22, 3.08, -0.88), (-0.22, 3.08, -0.66), (-0.22, 3.08, -0.44), (-0.22, 3.08, -0.22), (-0.22, 3.08, 0.0), (-0.22, 3.08, 0.22), (-0.22, 3.08, 0.44), (-0.22, 3.08, 0.66), (-0.22, 3.08, 0.88), (-0.22, 3.08, 1.1), (0.0, 0.88, -1.32), (0.0, 0.88, -1.1), (0.0, 0.88, -0.88), (0.0, 0.88, -0.66), (0.0, 0.88, -0.44), (0.0, 0.88, -0.22), (0.0, 0.88, 0.0), (0.0, 0.88, 0.22), (0.0, 0.88, 0.44), (0.0, 0.88, 0.66), (0.0, 0.88, 0.88), (0.0, 0.88, 1.1), (0.0, 1.1, -1.32), (0.0, 1.1, -1.1), (0.0, 1.1, -0.88), (0.0, 1.1, -0.66), (0.0, 1.1, -0.44), (0.0, 1.1, -0.22), (0.0, 1.1, 0.0), (0.0, 1.1, 0.22), (0.0, 1.1, 0.44), (0.0, 1.1, 0.66), (0.0, 1.1, 0.88), (0.0, 1.1, 1.1), (0.0, 1.32, -1.32), (0.0, 1.32, -1.1), (0.0, 1.32, -0.88), (0.0, 1.32, -0.66), (0.0, 1.32, -0.44), (0.0, 1.32, -0.22), (0.0, 1.32, 0.0), (0.0, 1.32, 0.22), (0.0, 1.32, 0.44), (0.0, 1.32, 0.66), (0.0, 1.32, 0.88), (0.0, 1.32, 1.1), (0.0, 1.54, -1.32), (0.0, 1.54, -1.1), (0.0, 1.54, -0.88), (0.0, 1.54, -0.66), (0.0, 1.54, -0.44), (0.0, 1.54, -0.22), (0.0, 1.54, 0.0), (0.0, 1.54, 0.22), (0.0, 1.54, 0.44), (0.0, 1.54, 0.66), (0.0, 1.54, 0.88), (0.0, 1.54, 1.1), (0.0, 1.76, -1.32), (0.0, 1.76, -1.1), (0.0, 1.76, -0.88), (0.0, 1.76, -0.66), (0.0, 1.76, -0.44), (0.0, 1.76, -0.22), (0.0, 1.76, 0.0), (0.0, 1.76, 0.22), (0.0, 1.76, 0.44), (0.0, 1.76, 0.66), (0.0, 1.76, 0.88), (0.0, 1.76, 1.1), (0.0, 1.98, -1.32), (0.0, 1.98, -1.1), (0.0, 1.98, -0.88), (0.0, 1.98, -0.66), (0.0, 1.98, -0.44), (0.0, 1.98, -0.22), (0.0, 1.98, 0.0), (0.0, 1.98, 0.22), (0.0, 1.98, 0.44), (0.0, 1.98, 0.66), (0.0, 1.98, 0.88), (0.0, 1.98, 1.1), (0.0, 2.2, -1.32), (0.0, 2.2, -1.1), (0.0, 2.2, -0.88), (0.0, 2.2, -0.66), (0.0, 2.2, -0.44), (0.0, 2.2, -0.22), (0.0, 2.2, 0.0), (0.0, 2.2, 0.22), (0.0, 2.2, 0.44), (0.0, 2.2, 0.66), (0.0, 2.2, 0.88), (0.0, 2.2, 1.1), (0.0, 2.42, -1.32), (0.0, 2.42, -1.1), (0.0, 2.42, -0.88), (0.0, 2.42, -0.66), (0.0, 2.42, -0.44), (0.0, 2.42, -0.22), (0.0, 2.42, 0.0), (0.0, 2.42, 0.22), (0.0, 2.42, 0.44), (0.0, 2.42, 0.66), (0.0, 2.42, 0.88), (0.0, 2.42, 1.1), (0.0, 2.64, -1.32), (0.0, 2.64, -1.1), (0.0, 2.64, -0.88), (0.0, 2.64, -0.66), (0.0, 2.64, -0.44), (0.0, 2.64, -0.22), (0.0, 2.64, 0.0), (0.0, 2.64, 0.22), (0.0, 2.64, 0.44), (0.0, 2.64, 0.66), (0.0, 2.64, 0.88), (0.0, 2.64, 1.1), (0.0, 2.86, -1.32), (0.0, 2.86, -1.1), (0.0, 2.86, -0.88), (0.0, 2.86, -0.66), (0.0, 2.86, -0.44), (0.0, 2.86, -0.22), (0.0, 2.86, 0.0), (0.0, 2.86, 0.22), (0.0, 2.86, 0.44), (0.0, 2.86, 0.66), (0.0, 2.86, 0.88), (0.0, 2.86, 1.1), (0.0, 3.08, -1.32), (0.0, 3.08, -1.1), (0.0, 3.08, -0.88), (0.0, 3.08, -0.66), (0.0, 3.08, -0.44), (0.0, 3.08, -0.22), (0.0, 3.08, 0.0), (0.0, 3.08, 0.22), (0.0, 3.08, 0.44), (0.0, 3.08, 0.66), (0.0, 3.08, 0.88), (0.0, 3.08, 1.1), (0.22, 0.88, -1.32), (0.22, 0.88, -1.1), (0.22, 0.88, -0.88), (0.22, 0.88, -0.66), (0.22, 0.88, -0.44), (0.22, 0.88, -0.22), (0.22, 0.88, 0.0), (0.22, 0.88, 0.22), (0.22, 0.88, 0.44), (0.22, 0.88, 0.66), (0.22, 0.88, 0.88), (0.22, 0.88, 1.1), (0.22, 1.1, -1.32), (0.22, 1.1, -1.1), (0.22, 1.1, -0.88), (0.22, 1.1, -0.66), (0.22, 1.1, -0.44), (0.22, 1.1, -0.22), (0.22, 1.1, 0.0), (0.22, 1.1, 0.22), (0.22, 1.1, 0.44), (0.22, 1.1, 0.66), (0.22, 1.1, 0.88), (0.22, 1.1, 1.1), (0.22, 1.32, -1.32), (0.22, 1.32, -1.1), (0.22, 1.32, -0.88), (0.22, 1.32, -0.66), (0.22, 1.32, -0.44), (0.22, 1.32, -0.22), (0.22, 1.32, 0.0), (0.22, 1.32, 0.22), (0.22, 1.32, 0.44), (0.22, 1.32, 0.66), (0.22, 1.32, 0.88), (0.22, 1.32, 1.1), (0.22, 1.54, -1.32), (0.22, 1.54, -1.1), (0.22, 1.54, -0.88), (0.22, 1.54, -0.66), (0.22, 1.54, -0.44), (0.22, 1.54, -0.22), (0.22, 1.54, 0.0), (0.22, 1.54, 0.22), (0.22, 1.54, 0.44), (0.22, 1.54, 0.66), (0.22, 1.54, 0.88), (0.22, 1.54, 1.1), (0.22, 1.76, -1.32), (0.22, 1.76, -1.1), (0.22, 1.76, -0.88), (0.22, 1.76, -0.66), (0.22, 1.76, -0.44), (0.22, 1.76, -0.22), (0.22, 1.76, 0.0), (0.22, 1.76, 0.22), (0.22, 1.76, 0.44), (0.22, 1.76, 0.66), (0.22, 1.76, 0.88), (0.22, 1.76, 1.1), (0.22, 1.98, -1.32), (0.22, 1.98, -1.1), (0.22, 1.98, -0.88), (0.22, 1.98, -0.66), (0.22, 1.98, -0.44), (0.22, 1.98, -0.22), (0.22, 1.98, 0.0), (0.22, 1.98, 0.22), (0.22, 1.98, 0.44), (0.22, 1.98, 0.66), (0.22, 1.98, 0.88), (0.22, 1.98, 1.1), (0.22, 2.2, -1.32), (0.22, 2.2, -1.1), (0.22, 2.2, -0.88), (0.22, 2.2, -0.66), (0.22, 2.2, -0.44), (0.22, 2.2, -0.22), (0.22, 2.2, 0.0), (0.22, 2.2, 0.22), (0.22, 2.2, 0.44), (0.22, 2.2, 0.66), (0.22, 2.2, 0.88), (0.22, 2.2, 1.1), (0.22, 2.42, -1.32), (0.22, 2.42, -1.1), (0.22, 2.42, -0.88), (0.22, 2.42, -0.66), (0.22, 2.42, -0.44), (0.22, 2.42, -0.22), (0.22, 2.42, 0.0), (0.22, 2.42, 0.22), (0.22, 2.42, 0.44), (0.22, 2.42, 0.66), (0.22, 2.42, 0.88), (0.22, 2.42, 1.1), (0.22, 2.64, -1.32), (0.22, 2.64, -1.1), (0.22, 2.64, -0.88), (0.22, 2.64, -0.66), (0.22, 2.64, -0.44), (0.22, 2.64, -0.22), (0.22, 2.64, 0.0), (0.22, 2.64, 0.22), (0.22, 2.64, 0.44), (0.22, 2.64, 0.66), (0.22, 2.64, 0.88), (0.22, 2.64, 1.1), (0.22, 2.86, -1.32), (0.22, 2.86, -1.1), (0.22, 2.86, -0.88), (0.22, 2.86, -0.66), (0.22, 2.86, -0.44), (0.22, 2.86, -0.22), (0.22, 2.86, 0.0), (0.22, 2.86, 0.22), (0.22, 2.86, 0.44), (0.22, 2.86, 0.66), (0.22, 2.86, 0.88), (0.22, 2.86, 1.1), (0.22, 3.08, -1.32), (0.22, 3.08, -1.1), (0.22, 3.08, -0.88), (0.22, 3.08, -0.66), (0.22, 3.08, -0.44), (0.22, 3.08, -0.22), (0.22, 3.08, 0.0), (0.22, 3.08, 0.22), (0.22, 3.08, 0.44), (0.22, 3.08, 0.66), (0.22, 3.08, 0.88), (0.22, 3.08, 1.1), (0.44, 0.88, -1.32), (0.44, 0.88, -1.1), (0.44, 0.88, -0.88), (0.44, 0.88, -0.66), (0.44, 0.88, -0.44), (0.44, 0.88, -0.22), (0.44, 0.88, 0.0), (0.44, 0.88, 0.22), (0.44, 0.88, 0.44), (0.44, 0.88, 0.66), (0.44, 0.88, 0.88), (0.44, 0.88, 1.1), (0.44, 1.1, -1.32), (0.44, 1.1, -1.1), (0.44, 1.1, -0.88), (0.44, 1.1, -0.66), (0.44, 1.1, -0.44), (0.44, 1.1, -0.22), (0.44, 1.1, 0.0), (0.44, 1.1, 0.22), (0.44, 1.1, 0.44), (0.44, 1.1, 0.66), (0.44, 1.1, 0.88), (0.44, 1.1, 1.1), (0.44, 1.32, -1.32), (0.44, 1.32, -1.1), (0.44, 1.32, -0.88), (0.44, 1.32, -0.66), (0.44, 1.32, -0.44), (0.44, 1.32, -0.22), (0.44, 1.32, 0.0), (0.44, 1.32, 0.22), (0.44, 1.32, 0.44), (0.44, 1.32, 0.66), (0.44, 1.32, 0.88), (0.44, 1.32, 1.1), (0.44, 1.54, -1.32), (0.44, 1.54, -1.1), (0.44, 1.54, -0.88), (0.44, 1.54, -0.66), (0.44, 1.54, -0.44), (0.44, 1.54, -0.22), (0.44, 1.54, 0.0), (0.44, 1.54, 0.22), (0.44, 1.54, 0.44), (0.44, 1.54, 0.66), (0.44, 1.54, 0.88), (0.44, 1.54, 1.1), (0.44, 1.76, -1.32), (0.44, 1.76, -1.1), (0.44, 1.76, -0.88), (0.44, 1.76, -0.66), (0.44, 1.76, -0.44), (0.44, 1.76, -0.22), (0.44, 1.76, 0.0), (0.44, 1.76, 0.22), (0.44, 1.76, 0.44), (0.44, 1.76, 0.66), (0.44, 1.76, 0.88), (0.44, 1.76, 1.1), (0.44, 1.98, -1.32), (0.44, 1.98, -1.1), (0.44, 1.98, -0.88), (0.44, 1.98, -0.66), (0.44, 1.98, -0.44), (0.44, 1.98, -0.22), (0.44, 1.98, 0.0), (0.44, 1.98, 0.22), (0.44, 1.98, 0.44), (0.44, 1.98, 0.66), (0.44, 1.98, 0.88), (0.44, 1.98, 1.1), (0.44, 2.2, -1.32), (0.44, 2.2, -1.1), (0.44, 2.2, -0.88), (0.44, 2.2, -0.66), (0.44, 2.2, -0.44), (0.44, 2.2, -0.22), (0.44, 2.2, 0.0), (0.44, 2.2, 0.22), (0.44, 2.2, 0.44), (0.44, 2.2, 0.66), (0.44, 2.2, 0.88), (0.44, 2.2, 1.1), (0.44, 2.42, -1.32), (0.44, 2.42, -1.1), (0.44, 2.42, -0.88), (0.44, 2.42, -0.66), (0.44, 2.42, -0.44), (0.44, 2.42, -0.22), (0.44, 2.42, 0.0), (0.44, 2.42, 0.22), (0.44, 2.42, 0.44), (0.44, 2.42, 0.66), (0.44, 2.42, 0.88), (0.44, 2.42, 1.1), (0.44, 2.64, -1.32), (0.44, 2.64, -1.1), (0.44, 2.64, -0.88), (0.44, 2.64, -0.66), (0.44, 2.64, -0.44), (0.44, 2.64, -0.22), (0.44, 2.64, 0.0), (0.44, 2.64, 0.22), (0.44, 2.64, 0.44), (0.44, 2.64, 0.66), (0.44, 2.64, 0.88), (0.44, 2.64, 1.1), (0.44, 2.86, -1.32), (0.44, 2.86, -1.1), (0.44, 2.86, -0.88), (0.44, 2.86, -0.66), (0.44, 2.86, -0.44), (0.44, 2.86, -0.22), (0.44, 2.86, 0.0), (0.44, 2.86, 0.22), (0.44, 2.86, 0.44), (0.44, 2.86, 0.66), (0.44, 2.86, 0.88), (0.44, 2.86, 1.1), (0.44, 3.08, -1.32), (0.44, 3.08, -1.1), (0.44, 3.08, -0.88), (0.44, 3.08, -0.66), (0.44, 3.08, -0.44), (0.44, 3.08, -0.22), (0.44, 3.08, 0.0), (0.44, 3.08, 0.22), (0.44, 3.08, 0.44), (0.44, 3.08, 0.66), (0.44, 3.08, 0.88), (0.44, 3.08, 1.1), (0.66, 0.88, -1.32), (0.66, 0.88, -1.1), (0.66, 0.88, -0.88), (0.66, 0.88, -0.66), (0.66, 0.88, -0.44), (0.66, 0.88, -0.22), (0.66, 0.88, 0.0), (0.66, 0.88, 0.22), (0.66, 0.88, 0.44), (0.66, 0.88, 0.66), (0.66, 0.88, 0.88), (0.66, 0.88, 1.1), (0.66, 1.1, -1.32), (0.66, 1.1, -1.1), (0.66, 1.1, -0.88), (0.66, 1.1, -0.66), (0.66, 1.1, -0.44), (0.66, 1.1, -0.22), (0.66, 1.1, 0.0), (0.66, 1.1, 0.22), (0.66, 1.1, 0.44), (0.66, 1.1, 0.66), (0.66, 1.1, 0.88), (0.66, 1.1, 1.1), (0.66, 1.32, -1.32), (0.66, 1.32, -1.1), (0.66, 1.32, -0.88), (0.66, 1.32, -0.66), (0.66, 1.32, -0.44), (0.66, 1.32, -0.22), (0.66, 1.32, 0.0), (0.66, 1.32, 0.22), (0.66, 1.32, 0.44), (0.66, 1.32, 0.66), (0.66, 1.32, 0.88), (0.66, 1.32, 1.1), (0.66, 1.54, -1.32), (0.66, 1.54, -1.1), (0.66, 1.54, -0.88), (0.66, 1.54, -0.66), (0.66, 1.54, -0.44), (0.66, 1.54, -0.22), (0.66, 1.54, 0.0), (0.66, 1.54, 0.22), (0.66, 1.54, 0.44), (0.66, 1.54, 0.66), (0.66, 1.54, 0.88), (0.66, 1.54, 1.1), (0.66, 1.76, -1.32), (0.66, 1.76, -1.1), (0.66, 1.76, -0.88), (0.66, 1.76, -0.66), (0.66, 1.76, -0.44), (0.66, 1.76, -0.22), (0.66, 1.76, 0.0), (0.66, 1.76, 0.22), (0.66, 1.76, 0.44), (0.66, 1.76, 0.66), (0.66, 1.76, 0.88), (0.66, 1.76, 1.1), (0.66, 1.98, -1.32), (0.66, 1.98, -1.1), (0.66, 1.98, -0.88), (0.66, 1.98, -0.66), (0.66, 1.98, -0.44), (0.66, 1.98, -0.22), (0.66, 1.98, 0.0), (0.66, 1.98, 0.22), (0.66, 1.98, 0.44), (0.66, 1.98, 0.66), (0.66, 1.98, 0.88), (0.66, 1.98, 1.1), (0.66, 2.2, -1.32), (0.66, 2.2, -1.1), (0.66, 2.2, -0.88), (0.66, 2.2, -0.66), (0.66, 2.2, -0.44), (0.66, 2.2, -0.22), (0.66, 2.2, 0.0), (0.66, 2.2, 0.22), (0.66, 2.2, 0.44), (0.66, 2.2, 0.66), (0.66, 2.2, 0.88), (0.66, 2.2, 1.1), (0.66, 2.42, -1.32), (0.66, 2.42, -1.1), (0.66, 2.42, -0.88), (0.66, 2.42, -0.66), (0.66, 2.42, -0.44), (0.66, 2.42, -0.22), (0.66, 2.42, 0.0), (0.66, 2.42, 0.22), (0.66, 2.42, 0.44), (0.66, 2.42, 0.66), (0.66, 2.42, 0.88), (0.66, 2.42, 1.1), (0.66, 2.64, -1.32), (0.66, 2.64, -1.1), (0.66, 2.64, -0.88), (0.66, 2.64, -0.66), (0.66, 2.64, -0.44), (0.66, 2.64, -0.22), (0.66, 2.64, 0.0), (0.66, 2.64, 0.22), (0.66, 2.64, 0.44), (0.66, 2.64, 0.66), (0.66, 2.64, 0.88), (0.66, 2.64, 1.1), (0.66, 2.86, -1.32), (0.66, 2.86, -1.1), (0.66, 2.86, -0.88), (0.66, 2.86, -0.66)], [], [])
me_solidmatterpoints_mesh.update()
me_hotmatterpoints_mesh = bpy.data.meshes.new('HotMatterPoints_Mesh')
me_hotmatterpoints_mesh.from_pydata([], [], [])
me_hotmatterpoints_mesh.update()
me_icosphere = bpy.data.meshes.new('Icosphere')
me_icosphere.from_pydata([(0.0, 0.0, -0.052), (0.03763, -0.02734, -0.02326), (-0.01437, -0.04423, -0.02326), (-0.04651, 0.0, -0.02326), (-0.01437, 0.04423, -0.02326), (0.03763, 0.02734, -0.02326), (0.01437, -0.04423, 0.02326), (-0.03763, -0.02734, 0.02326), (-0.03763, 0.02734, 0.02326), (0.01437, 0.04423, 0.02326), (0.04651, 0.0, 0.02326), (0.0, 0.0, 0.052)], [], [(0, 1, 2), (1, 0, 5), (0, 2, 3), (0, 3, 4), (0, 4, 5), (1, 5, 10), (2, 1, 6), (3, 2, 7), (4, 3, 8), (5, 4, 9), (1, 10, 6), (2, 6, 7), (3, 7, 8), (4, 8, 9), (5, 9, 10), (6, 10, 11), (7, 6, 11), (8, 7, 11), (9, 8, 11), (10, 9, 11)])
_uv = me_icosphere.uv_layers.new(name='UVMap')
_uv.uv.foreach_set('vector', [0.1818, 0.0, 0.2727, 0.1575, 0.09091, 0.1575, 0.2727, 0.1575, 0.3636, 0.0, 0.4545, 0.1575, 0.9091, 0.0, 1.0, 0.1575, 0.8182, 0.1575, 0.7273, 0.0, 0.8182, 0.1575, 0.6364, 0.1575, 0.5455, 0.0, 0.6364, 0.1575, 0.4545, 0.1575, 0.2727, 0.1575, 0.4545, 0.1575, 0.3636, 0.3149, 0.09091, 0.1575, 0.2727, 0.1575, 0.1818, 0.3149, 0.8182, 0.1575, 1.0, 0.1575, 0.9091, 0.3149, 0.6364, 0.1575, 0.8182, 0.1575, 0.7273, 0.3149, 0.4545, 0.1575, 0.6364, 0.1575, 0.5455, 0.3149, 0.2727, 0.1575, 0.3636, 0.3149, 0.1818, 0.3149, 0.09091, 0.1575, 0.1818, 0.3149, 0.0, 0.3149, 0.8182, 0.1575, 0.9091, 0.3149, 0.7273, 0.3149, 0.6364, 0.1575, 0.7273, 0.3149, 0.5455, 0.3149, 0.4545, 0.1575, 0.5455, 0.3149, 0.3636, 0.3149, 0.1818, 0.3149, 0.3636, 0.3149, 0.2727, 0.4724, 0.0, 0.3149, 0.1818, 0.3149, 0.09091, 0.4724, 0.7273, 0.3149, 0.9091, 0.3149, 0.8182, 0.4724, 0.5455, 0.3149, 0.7273, 0.3149, 0.6364, 0.4724, 0.3636, 0.3149, 0.5455, 0.3149, 0.4545, 0.4724])
me_icosphere.materials.append(mat_solidmatter)
me_icosphere.update()
me_icosphere_001 = bpy.data.meshes.new('Icosphere.001')
me_icosphere_001.from_pydata([(0.0, 0.0, -0.06), (0.04342, -0.03154, -0.02683), (-0.01658, -0.05104, -0.02683), (-0.05367, 0.0, -0.02683), (-0.01658, 0.05104, -0.02683), (0.04342, 0.03154, -0.02683), (0.01658, -0.05104, 0.02683), (-0.04342, -0.03154, 0.02683), (-0.04342, 0.03154, 0.02683), (0.01658, 0.05104, 0.02683), (0.05367, 0.0, 0.02683), (0.0, 0.0, 0.06)], [], [(0, 1, 2), (1, 0, 5), (0, 2, 3), (0, 3, 4), (0, 4, 5), (1, 5, 10), (2, 1, 6), (3, 2, 7), (4, 3, 8), (5, 4, 9), (1, 10, 6), (2, 6, 7), (3, 7, 8), (4, 8, 9), (5, 9, 10), (6, 10, 11), (7, 6, 11), (8, 7, 11), (9, 8, 11), (10, 9, 11)])
_uv = me_icosphere_001.uv_layers.new(name='UVMap')
_uv.uv.foreach_set('vector', [0.1818, 0.0, 0.2727, 0.1575, 0.09091, 0.1575, 0.2727, 0.1575, 0.3636, 0.0, 0.4545, 0.1575, 0.9091, 0.0, 1.0, 0.1575, 0.8182, 0.1575, 0.7273, 0.0, 0.8182, 0.1575, 0.6364, 0.1575, 0.5455, 0.0, 0.6364, 0.1575, 0.4545, 0.1575, 0.2727, 0.1575, 0.4545, 0.1575, 0.3636, 0.3149, 0.09091, 0.1575, 0.2727, 0.1575, 0.1818, 0.3149, 0.8182, 0.1575, 1.0, 0.1575, 0.9091, 0.3149, 0.6364, 0.1575, 0.8182, 0.1575, 0.7273, 0.3149, 0.4545, 0.1575, 0.6364, 0.1575, 0.5455, 0.3149, 0.2727, 0.1575, 0.3636, 0.3149, 0.1818, 0.3149, 0.09091, 0.1575, 0.1818, 0.3149, 0.0, 0.3149, 0.8182, 0.1575, 0.9091, 0.3149, 0.7273, 0.3149, 0.6364, 0.1575, 0.7273, 0.3149, 0.5455, 0.3149, 0.4545, 0.1575, 0.5455, 0.3149, 0.3636, 0.3149, 0.1818, 0.3149, 0.3636, 0.3149, 0.2727, 0.4724, 0.0, 0.3149, 0.1818, 0.3149, 0.09091, 0.4724, 0.7273, 0.3149, 0.9091, 0.3149, 0.8182, 0.4724, 0.5455, 0.3149, 0.7273, 0.3149, 0.6364, 0.4724, 0.3636, 0.3149, 0.5455, 0.3149, 0.4545, 0.4724])
me_icosphere_001.materials.append(mat_hotmatter)
me_icosphere_001.update()

# ---- curves / text
txt_title_curve = bpy.data.curves.new('Title_Curve', 'FONT')
txt_title_curve.dimensions = '2D'
txt_title_curve.body = 'QFG PHASE TRANSITION / THERMAL MATTER LAB'
txt_title_curve.materials.append(mat_text)
txt_title_curve.extrude = 0.004
txt_title_curve.align_x = 'CENTER'
txt_title_curve.align_y = 'CENTER'
txt_title_curve.size = 0.42
txt_subtitle_curve = bpy.data.curves.new('Subtitle_Curve', 'FONT')
txt_subtitle_curve.dimensions = '2D'
txt_subtitle_curve.body = 'Cold solid → heating → melting threshold → gravity-driven flow'
txt_subtitle_curve.materials.append(mat_solidmatter)
txt_subtitle_curve.extrude = 0.004
txt_subtitle_curve.align_x = 'CENTER'
txt_subtitle_curve.align_y = 'CENTER'
txt_subtitle_curve.size = 0.19
txt_status_curve = bpy.data.curves.new('Status_Curve', 'FONT')
txt_status_curve.dimensions = '2D'
txt_status_curve.body = 'thermal/matter evolution = numerical simulation   |   voxels = visualization layer'
txt_status_curve.materials.append(mat_orange)
txt_status_curve.extrude = 0.004
txt_status_curve.align_x = 'CENTER'
txt_status_curve.align_y = 'CENTER'
txt_status_curve.size = 0.17

# ---- objects
ob_floor = bpy.data.objects.new('Floor', me_cube_001)
ob_thermallabframe = bpy.data.objects.new('ThermalLabFrame', me_cube_002)
ob_title = bpy.data.objects.new('Title', txt_title_curve)
ob_subtitle = bpy.data.objects.new('Subtitle', txt_subtitle_curve)
ob_status = bpy.data.objects.new('Status', txt_status_curve)
ob_heatingbeam = bpy.data.objects.new('HeatingBeam', me_cylinder)
ob_phasetransitioncamera = bpy.data.objects.new('PhaseTransitionCamera', cam_camera_001)
ob_area = bpy.data.objects.new('Area', light_area)
ob_area_001 = bpy.data.objects.new('Area.001', light_area_001)
ob_solidmatterpoints = bpy.data.objects.new('SolidMatterPoints', me_solidmatterpoints_mesh)
ob_hotmatterpoints = bpy.data.objects.new('HotMatterPoints', me_hotmatterpoints_mesh)
ob_solidinstance = bpy.data.objects.new('SolidInstance', me_icosphere)
ob_hotinstance = bpy.data.objects.new('HotInstance', me_icosphere_001)
_N = ng_solidmatterpoints_gn.nodes; _L = ng_solidmatterpoints_gn.links
n0 = _N.new('NodeGroupInput'); n0.name = 'Group Input'; n0.location = (-700, 0)
n1 = _N.new('NodeGroupOutput'); n1.name = 'Group Output'; n1.location = (400, 0)
n2 = _N.new('GeometryNodeMeshToPoints'); n2.name = 'Mesh to Points'; n2.location = (-430, 0)
n3 = _N.new('GeometryNodeObjectInfo'); n3.name = 'Object Info'; n3.location = (-430, -180)
n3.inputs[0].default_value = ob_solidinstance
n4 = _N.new('GeometryNodeInstanceOnPoints'); n4.name = 'Instance on Points'; n4.location = (-120, 0)
n5 = _N.new('GeometryNodeRealizeInstances'); n5.name = 'Realize Instances'; n5.location = (150, 0)
_L.new(n0.outputs[0], n2.inputs[0])
_L.new(n2.outputs[0], n4.inputs[0])
_L.new(n3.outputs[4], n4.inputs[2])
_L.new(n4.outputs[0], n5.inputs[0])
_L.new(n5.outputs[0], n1.inputs[0])
n1.is_active_output = True
_N = ng_hotmatterpoints_gn.nodes; _L = ng_hotmatterpoints_gn.links
n0 = _N.new('NodeGroupInput'); n0.name = 'Group Input'; n0.location = (-700, 0)
n1 = _N.new('NodeGroupOutput'); n1.name = 'Group Output'; n1.location = (400, 0)
n2 = _N.new('GeometryNodeMeshToPoints'); n2.name = 'Mesh to Points'; n2.location = (-430, 0)
n3 = _N.new('GeometryNodeObjectInfo'); n3.name = 'Object Info'; n3.location = (-430, -180)
n3.inputs[0].default_value = ob_hotinstance
n4 = _N.new('GeometryNodeInstanceOnPoints'); n4.name = 'Instance on Points'; n4.location = (-120, 0)
n5 = _N.new('GeometryNodeRealizeInstances'); n5.name = 'Realize Instances'; n5.location = (150, 0)
_L.new(n0.outputs[0], n2.inputs[0])
_L.new(n2.outputs[0], n4.inputs[0])
_L.new(n3.outputs[4], n4.inputs[2])
_L.new(n4.outputs[0], n5.inputs[0])
_L.new(n5.outputs[0], n1.inputs[0])
n1.is_active_output = True

# ---- transforms, parenting, visibility, modifiers, constraints
ob_floor.location = (0.0, 0.0, -4.0)
ob_thermallabframe.location = (0.0, 0.0, 0.0)
ob_thermallabframe.scale = (3.3, 3.3, 3.3)
_m = ob_thermallabframe.modifiers.new('Wireframe', 'WIREFRAME')
_m.thickness = 0.015
ob_title.location = (0.0, 0.0, 4.45)
ob_title.rotation_euler = (1.571, 0.0, 0.0)
ob_subtitle.location = (0.0, 0.0, 3.95)
ob_subtitle.rotation_euler = (1.571, 0.0, 0.0)
ob_status.location = (0.0, 0.0, -4.45)
ob_status.rotation_euler = (1.571, 0.0, 0.0)
ob_heatingbeam.location = (0.0, -2.6, 3.05)
ob_heatingbeam.rotation_euler = (-1.062, -3.142, -4.258e-08)
ob_phasetransitioncamera.location = (0.0, -13.0, 5.8)
ob_phasetransitioncamera.rotation_euler = (1.158, -0.0, 0.0)
ob_area.location = (-6.0, -5.0, 8.0)
ob_area.rotation_euler = (0.7734, 6.505e-08, -0.8761)
ob_area_001.location = (5.0, -1.0, 7.0)
ob_area_001.rotation_euler = (0.6296, 1.392e-08, 1.373)
ob_solidmatterpoints.location = (0.0, 0.0, 0.0)
_m = ob_solidmatterpoints.modifiers.new('PointsGN', 'NODES')
_m.node_group = ng_solidmatterpoints_gn
ob_hotmatterpoints.location = (0.0, 0.0, 0.0)
_m = ob_hotmatterpoints.modifiers.new('PointsGN', 'NODES')
_m.node_group = ng_hotmatterpoints_gn
ob_solidinstance.location = (0.0, 0.0, 0.0)
ob_solidinstance.hide_viewport = True
ob_solidinstance.hide_render = True
ob_hotinstance.location = (0.0, 0.0, 0.0)
ob_hotinstance.hide_viewport = True
ob_hotinstance.hide_render = True

# ---- collection membership
col_collection.objects.link(ob_floor)
col_collection.objects.link(ob_thermallabframe)
col_collection.objects.link(ob_title)
col_collection.objects.link(ob_subtitle)
col_collection.objects.link(ob_status)
col_collection.objects.link(ob_heatingbeam)
col_collection.objects.link(ob_phasetransitioncamera)
col_collection.objects.link(ob_area)
col_collection.objects.link(ob_area_001)
col_collection.objects.link(ob_solidmatterpoints)
col_collection.objects.link(ob_hotmatterpoints)
col_collection.objects.link(ob_solidinstance)
col_collection.objects.link(ob_hotinstance)

# ---- scene / render settings (as saved in the file)
scene.camera = ob_phasetransitioncamera
scene.frame_start = 1; scene.frame_end = 240; scene.frame_set(1)
scene.render.engine = 'BLENDER_EEVEE_NEXT'
scene.render.image_settings.file_format = 'FFMPEG'
scene.render.image_settings.color_mode = 'RGB'
scene.render.resolution_percentage = 50
scene.render.bake_bias = 0.0
scene.render.bake_samples = 0
scene.render.compositor_device = 'GPU'
scene.eevee.use_volume_custom_range = False
scene.eevee.fast_gi_thickness_near = 0.1
scene.eevee.fast_gi_thickness_far = 0.0
scene.eevee.ray_tracing_options.screen_trace_thickness = 0.1
scene.view_settings.look = 'AgX - Medium High Contrast'
bpy.context.view_layer.update()
